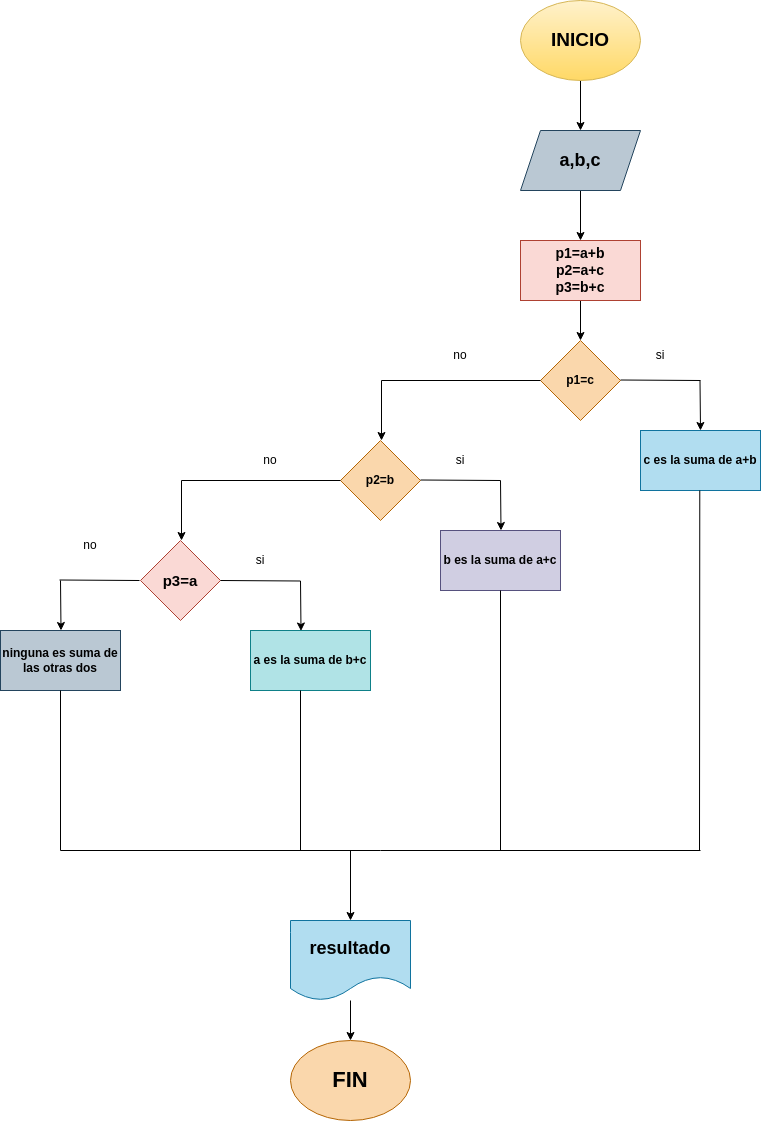

The diagram above was exported from draw.io. Its source (the exported page's mxGraphModel, read from the mxfile embedded in the PNG):
<mxGraphModel dx="1637" dy="539" grid="1" gridSize="10" guides="1" tooltips="1" connect="1" arrows="1" fold="1" page="1" pageScale="1" pageWidth="827" pageHeight="1169" math="0" shadow="0">
  <root>
    <mxCell id="0" />
    <mxCell id="1" parent="0" />
    <mxCell id="2" value="" style="edgeStyle=none;html=1;" edge="1" parent="1" source="3" target="5">
      <mxGeometry relative="1" as="geometry" />
    </mxCell>
    <mxCell id="3" value="&lt;b&gt;&lt;font color=&quot;#000000&quot; style=&quot;font-size: 19px;&quot;&gt;INICIO&lt;/font&gt;&lt;/b&gt;" style="ellipse;whiteSpace=wrap;html=1;fillColor=#fff2cc;strokeColor=#d6b656;gradientColor=#ffd966;" vertex="1" parent="1">
      <mxGeometry x="260" y="60" width="120" height="80" as="geometry" />
    </mxCell>
    <mxCell id="4" value="" style="edgeStyle=none;html=1;" edge="1" parent="1" source="5" target="7">
      <mxGeometry relative="1" as="geometry" />
    </mxCell>
    <mxCell id="5" value="&lt;b&gt;&lt;font color=&quot;#000000&quot; style=&quot;font-size: 18px;&quot;&gt;a,b,c&lt;/font&gt;&lt;/b&gt;" style="shape=parallelogram;perimeter=parallelogramPerimeter;whiteSpace=wrap;html=1;fixedSize=1;fillColor=#bac8d3;strokeColor=#23445d;" vertex="1" parent="1">
      <mxGeometry x="260" y="190" width="120" height="60" as="geometry" />
    </mxCell>
    <mxCell id="6" value="" style="edgeStyle=none;html=1;" edge="1" parent="1" source="7" target="8">
      <mxGeometry relative="1" as="geometry" />
    </mxCell>
    <mxCell id="7" value="&lt;b style=&quot;font-size: 14px;&quot;&gt;&lt;font style=&quot;font-size: 14px;&quot; color=&quot;#000000&quot;&gt;p1=a+b&lt;br&gt;p2=a+c&lt;br&gt;p3=b+c&lt;/font&gt;&lt;/b&gt;" style="rounded=0;whiteSpace=wrap;html=1;fillColor=#fad9d5;strokeColor=#ae4132;" vertex="1" parent="1">
      <mxGeometry x="260" y="300" width="120" height="60" as="geometry" />
    </mxCell>
    <mxCell id="8" value="&lt;b&gt;&lt;font color=&quot;#000000&quot;&gt;p1=c&lt;/font&gt;&lt;/b&gt;" style="rhombus;whiteSpace=wrap;html=1;fillColor=#fad7ac;strokeColor=#b46504;" vertex="1" parent="1">
      <mxGeometry x="280" y="400" width="80" height="80" as="geometry" />
    </mxCell>
    <mxCell id="9" value="" style="endArrow=none;html=1;" edge="1" parent="1">
      <mxGeometry width="50" height="50" relative="1" as="geometry">
        <mxPoint x="121" y="440" as="sourcePoint" />
        <mxPoint x="280" y="440" as="targetPoint" />
      </mxGeometry>
    </mxCell>
    <mxCell id="10" value="" style="endArrow=classic;html=1;" edge="1" parent="1">
      <mxGeometry width="50" height="50" relative="1" as="geometry">
        <mxPoint x="121" y="440" as="sourcePoint" />
        <mxPoint x="121" y="500" as="targetPoint" />
      </mxGeometry>
    </mxCell>
    <mxCell id="11" value="&lt;b&gt;&lt;font color=&quot;#000000&quot;&gt;c es la suma de a+b&lt;/font&gt;&lt;/b&gt;" style="rounded=0;whiteSpace=wrap;html=1;fillColor=#b1ddf0;strokeColor=#10739e;" vertex="1" parent="1">
      <mxGeometry x="380" y="490" width="120" height="60" as="geometry" />
    </mxCell>
    <mxCell id="12" value="" style="endArrow=none;html=1;" edge="1" parent="1">
      <mxGeometry width="50" height="50" relative="1" as="geometry">
        <mxPoint x="360" y="439.5" as="sourcePoint" />
        <mxPoint x="440" y="440" as="targetPoint" />
      </mxGeometry>
    </mxCell>
    <mxCell id="13" value="" style="endArrow=classic;html=1;" edge="1" parent="1">
      <mxGeometry width="50" height="50" relative="1" as="geometry">
        <mxPoint x="439.5" y="440" as="sourcePoint" />
        <mxPoint x="440" y="490" as="targetPoint" />
      </mxGeometry>
    </mxCell>
    <mxCell id="14" value="&lt;font color=&quot;#000000&quot;&gt;&lt;b&gt;p2=b&lt;/b&gt;&lt;/font&gt;" style="rhombus;whiteSpace=wrap;html=1;fillColor=#fad7ac;strokeColor=#b46504;" vertex="1" parent="1">
      <mxGeometry x="80" y="500" width="80" height="80" as="geometry" />
    </mxCell>
    <mxCell id="15" value="" style="endArrow=none;html=1;" edge="1" parent="1">
      <mxGeometry width="50" height="50" relative="1" as="geometry">
        <mxPoint x="160" y="539.5" as="sourcePoint" />
        <mxPoint x="240" y="540" as="targetPoint" />
      </mxGeometry>
    </mxCell>
    <mxCell id="16" value="" style="endArrow=classic;html=1;" edge="1" parent="1">
      <mxGeometry width="50" height="50" relative="1" as="geometry">
        <mxPoint x="240" y="540" as="sourcePoint" />
        <mxPoint x="240.5" y="590" as="targetPoint" />
      </mxGeometry>
    </mxCell>
    <mxCell id="17" value="&lt;b&gt;&lt;font color=&quot;#000000&quot;&gt;b es la suma de a+c&lt;/font&gt;&lt;/b&gt;" style="rounded=0;whiteSpace=wrap;html=1;fillColor=#d0cee2;strokeColor=#56517e;" vertex="1" parent="1">
      <mxGeometry x="180" y="590" width="120" height="60" as="geometry" />
    </mxCell>
    <mxCell id="18" value="" style="endArrow=none;html=1;" edge="1" parent="1">
      <mxGeometry width="50" height="50" relative="1" as="geometry">
        <mxPoint x="-79" y="540" as="sourcePoint" />
        <mxPoint x="80" y="540" as="targetPoint" />
      </mxGeometry>
    </mxCell>
    <mxCell id="19" value="" style="endArrow=classic;html=1;" edge="1" parent="1">
      <mxGeometry width="50" height="50" relative="1" as="geometry">
        <mxPoint x="-79" y="540" as="sourcePoint" />
        <mxPoint x="-79" y="600" as="targetPoint" />
      </mxGeometry>
    </mxCell>
    <mxCell id="20" value="&lt;b&gt;&lt;font style=&quot;font-size: 15px;&quot; color=&quot;#000000&quot;&gt;p3=a&lt;/font&gt;&lt;/b&gt;" style="rhombus;whiteSpace=wrap;html=1;fillColor=#fad9d5;strokeColor=#ae4132;" vertex="1" parent="1">
      <mxGeometry x="-120" y="600" width="80" height="80" as="geometry" />
    </mxCell>
    <mxCell id="21" value="" style="endArrow=none;html=1;" edge="1" parent="1">
      <mxGeometry width="50" height="50" relative="1" as="geometry">
        <mxPoint x="-40" y="640" as="sourcePoint" />
        <mxPoint x="40" y="640.5" as="targetPoint" />
      </mxGeometry>
    </mxCell>
    <mxCell id="22" value="" style="endArrow=classic;html=1;" edge="1" parent="1">
      <mxGeometry width="50" height="50" relative="1" as="geometry">
        <mxPoint x="40" y="640.5" as="sourcePoint" />
        <mxPoint x="40.5" y="690.5" as="targetPoint" />
      </mxGeometry>
    </mxCell>
    <mxCell id="23" value="&lt;b&gt;&lt;font color=&quot;#000000&quot;&gt;a es la suma de b+c&lt;/font&gt;&lt;/b&gt;" style="rounded=0;whiteSpace=wrap;html=1;fillColor=#b0e3e6;strokeColor=#0e8088;" vertex="1" parent="1">
      <mxGeometry x="-10" y="690" width="120" height="60" as="geometry" />
    </mxCell>
    <mxCell id="24" value="" style="endArrow=none;html=1;" edge="1" parent="1">
      <mxGeometry width="50" height="50" relative="1" as="geometry">
        <mxPoint x="-201" y="639.5" as="sourcePoint" />
        <mxPoint x="-121" y="640" as="targetPoint" />
      </mxGeometry>
    </mxCell>
    <mxCell id="25" value="" style="endArrow=classic;html=1;" edge="1" parent="1">
      <mxGeometry width="50" height="50" relative="1" as="geometry">
        <mxPoint x="-200" y="640" as="sourcePoint" />
        <mxPoint x="-199.5" y="690" as="targetPoint" />
      </mxGeometry>
    </mxCell>
    <mxCell id="26" value="&lt;font color=&quot;#000000&quot;&gt;&lt;b&gt;ninguna es suma de las otras dos&lt;/b&gt;&lt;/font&gt;" style="rounded=0;whiteSpace=wrap;html=1;fillColor=#bac8d3;strokeColor=#23445d;" vertex="1" parent="1">
      <mxGeometry x="-260" y="690" width="120" height="60" as="geometry" />
    </mxCell>
    <mxCell id="27" value="" style="endArrow=none;html=1;" edge="1" parent="1">
      <mxGeometry width="50" height="50" relative="1" as="geometry">
        <mxPoint x="-200" y="910" as="sourcePoint" />
        <mxPoint x="-200" y="750" as="targetPoint" />
      </mxGeometry>
    </mxCell>
    <mxCell id="28" value="" style="endArrow=none;html=1;" edge="1" parent="1">
      <mxGeometry width="50" height="50" relative="1" as="geometry">
        <mxPoint x="40" y="909.9999999999998" as="sourcePoint" />
        <mxPoint x="40" y="750" as="targetPoint" />
      </mxGeometry>
    </mxCell>
    <mxCell id="29" value="" style="endArrow=none;html=1;" edge="1" parent="1">
      <mxGeometry width="50" height="50" relative="1" as="geometry">
        <mxPoint x="240" y="910" as="sourcePoint" />
        <mxPoint x="240" y="650" as="targetPoint" />
      </mxGeometry>
    </mxCell>
    <mxCell id="30" value="" style="endArrow=none;html=1;" edge="1" parent="1">
      <mxGeometry width="50" height="50" relative="1" as="geometry">
        <mxPoint x="439" y="910" as="sourcePoint" />
        <mxPoint x="439.28999999999996" y="550" as="targetPoint" />
      </mxGeometry>
    </mxCell>
    <mxCell id="31" value="" style="endArrow=none;html=1;" edge="1" parent="1">
      <mxGeometry width="50" height="50" relative="1" as="geometry">
        <mxPoint x="-200" y="910" as="sourcePoint" />
        <mxPoint x="440" y="910" as="targetPoint" />
      </mxGeometry>
    </mxCell>
    <mxCell id="32" value="" style="endArrow=classic;html=1;" edge="1" parent="1">
      <mxGeometry width="50" height="50" relative="1" as="geometry">
        <mxPoint x="90" y="910" as="sourcePoint" />
        <mxPoint x="90" y="980" as="targetPoint" />
      </mxGeometry>
    </mxCell>
    <mxCell id="33" value="" style="edgeStyle=none;html=1;" edge="1" parent="1" source="34" target="35">
      <mxGeometry relative="1" as="geometry" />
    </mxCell>
    <mxCell id="34" value="&lt;b&gt;&lt;font color=&quot;#000000&quot; style=&quot;font-size: 18px;&quot;&gt;resultado&lt;/font&gt;&lt;/b&gt;" style="shape=document;whiteSpace=wrap;html=1;boundedLbl=1;fillColor=#b1ddf0;strokeColor=#10739e;" vertex="1" parent="1">
      <mxGeometry x="30" y="980" width="120" height="80" as="geometry" />
    </mxCell>
    <mxCell id="35" value="&lt;b&gt;&lt;font style=&quot;font-size: 22px;&quot; color=&quot;#000000&quot;&gt;FIN&lt;/font&gt;&lt;/b&gt;" style="ellipse;whiteSpace=wrap;html=1;fillColor=#fad7ac;strokeColor=#b46504;" vertex="1" parent="1">
      <mxGeometry x="30" y="1100" width="120" height="80" as="geometry" />
    </mxCell>
    <mxCell id="36" value="no" style="text;html=1;strokeColor=none;fillColor=none;align=center;verticalAlign=middle;whiteSpace=wrap;rounded=0;" vertex="1" parent="1">
      <mxGeometry x="170" y="400" width="60" height="30" as="geometry" />
    </mxCell>
    <mxCell id="37" value="si" style="text;html=1;strokeColor=none;fillColor=none;align=center;verticalAlign=middle;whiteSpace=wrap;rounded=0;" vertex="1" parent="1">
      <mxGeometry x="370" y="400" width="60" height="30" as="geometry" />
    </mxCell>
    <mxCell id="38" value="no" style="text;html=1;strokeColor=none;fillColor=none;align=center;verticalAlign=middle;whiteSpace=wrap;rounded=0;" vertex="1" parent="1">
      <mxGeometry x="-20" y="505" width="60" height="30" as="geometry" />
    </mxCell>
    <mxCell id="39" value="si" style="text;html=1;strokeColor=none;fillColor=none;align=center;verticalAlign=middle;whiteSpace=wrap;rounded=0;" vertex="1" parent="1">
      <mxGeometry x="170" y="505" width="60" height="30" as="geometry" />
    </mxCell>
    <mxCell id="40" value="si" style="text;html=1;strokeColor=none;fillColor=none;align=center;verticalAlign=middle;whiteSpace=wrap;rounded=0;" vertex="1" parent="1">
      <mxGeometry x="-30" y="605" width="60" height="30" as="geometry" />
    </mxCell>
    <mxCell id="41" value="no" style="text;html=1;strokeColor=none;fillColor=none;align=center;verticalAlign=middle;whiteSpace=wrap;rounded=0;" vertex="1" parent="1">
      <mxGeometry x="-200" y="590" width="60" height="30" as="geometry" />
    </mxCell>
  </root>
</mxGraphModel>